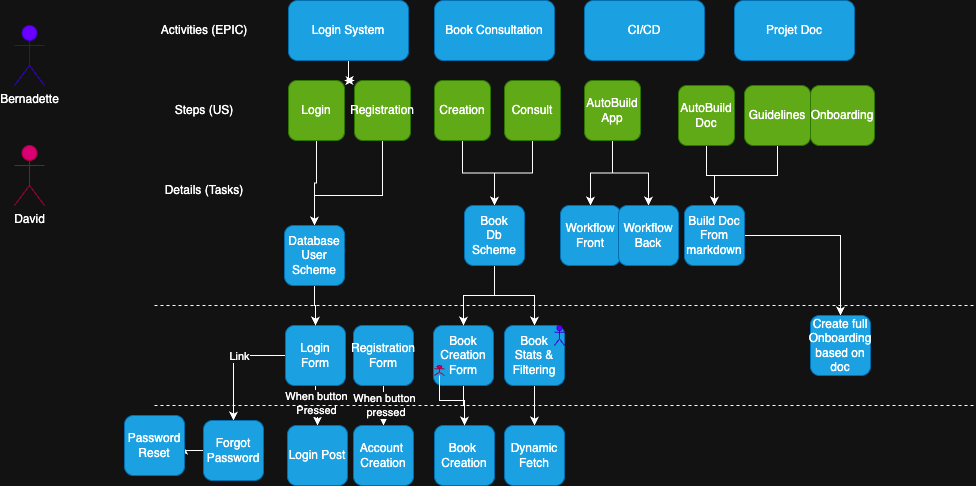

The diagram above was exported from draw.io. Its source (the exported page's mxGraphModel, read from the mxfile embedded in the PNG):
<mxGraphModel dx="1018" dy="781" grid="1" gridSize="10" guides="1" tooltips="1" connect="1" arrows="1" fold="1" page="1" pageScale="1" pageWidth="827" pageHeight="1169" math="0" shadow="0">
  <root>
    <mxCell id="0" />
    <mxCell id="1" parent="0" />
    <mxCell id="7A1IJz30mNRTT6nuTwx3-1" value="Activities (EPIC)" style="text;html=1;align=center;verticalAlign=middle;whiteSpace=wrap;rounded=0;" parent="1" vertex="1">
      <mxGeometry x="160" y="120" width="100" height="30" as="geometry" />
    </mxCell>
    <mxCell id="7A1IJz30mNRTT6nuTwx3-2" value="Steps (US)" style="text;html=1;align=center;verticalAlign=middle;whiteSpace=wrap;rounded=0;" parent="1" vertex="1">
      <mxGeometry x="160" y="200" width="100" height="30" as="geometry" />
    </mxCell>
    <mxCell id="7A1IJz30mNRTT6nuTwx3-3" value="Details (Tasks)" style="text;html=1;align=center;verticalAlign=middle;whiteSpace=wrap;rounded=0;" parent="1" vertex="1">
      <mxGeometry x="160" y="280" width="100" height="30" as="geometry" />
    </mxCell>
    <mxCell id="7A1IJz30mNRTT6nuTwx3-22" style="edgeStyle=orthogonalEdgeStyle;rounded=0;orthogonalLoop=1;jettySize=auto;html=1;entryX=1;entryY=0;entryDx=0;entryDy=0;" parent="1" source="7A1IJz30mNRTT6nuTwx3-4" target="7A1IJz30mNRTT6nuTwx3-8" edge="1">
      <mxGeometry relative="1" as="geometry" />
    </mxCell>
    <mxCell id="7A1IJz30mNRTT6nuTwx3-23" style="edgeStyle=orthogonalEdgeStyle;rounded=0;orthogonalLoop=1;jettySize=auto;html=1;entryX=0;entryY=0;entryDx=0;entryDy=0;" parent="1" source="7A1IJz30mNRTT6nuTwx3-4" target="7A1IJz30mNRTT6nuTwx3-9" edge="1">
      <mxGeometry relative="1" as="geometry" />
    </mxCell>
    <mxCell id="7A1IJz30mNRTT6nuTwx3-4" value="Login System" style="rounded=1;whiteSpace=wrap;html=1;fillColor=#1ba1e2;fontColor=#ffffff;strokeColor=#006EAF;" parent="1" vertex="1">
      <mxGeometry x="294" y="105" width="120" height="60" as="geometry" />
    </mxCell>
    <mxCell id="7A1IJz30mNRTT6nuTwx3-5" value="Book Consultation" style="rounded=1;whiteSpace=wrap;html=1;fillColor=#1ba1e2;fontColor=#ffffff;strokeColor=#006EAF;" parent="1" vertex="1">
      <mxGeometry x="440" y="105" width="120" height="60" as="geometry" />
    </mxCell>
    <mxCell id="7A1IJz30mNRTT6nuTwx3-6" value="CI/CD" style="rounded=1;whiteSpace=wrap;html=1;fillColor=#1ba1e2;fontColor=#ffffff;strokeColor=#006EAF;" parent="1" vertex="1">
      <mxGeometry x="590" y="105" width="120" height="60" as="geometry" />
    </mxCell>
    <mxCell id="7A1IJz30mNRTT6nuTwx3-7" value="Projet Doc" style="rounded=1;whiteSpace=wrap;html=1;fillColor=#1ba1e2;fontColor=#ffffff;strokeColor=#006EAF;" parent="1" vertex="1">
      <mxGeometry x="740" y="105" width="120" height="60" as="geometry" />
    </mxCell>
    <mxCell id="7A1IJz30mNRTT6nuTwx3-37" style="edgeStyle=orthogonalEdgeStyle;rounded=0;orthogonalLoop=1;jettySize=auto;html=1;entryX=0.5;entryY=0;entryDx=0;entryDy=0;" parent="1" source="7A1IJz30mNRTT6nuTwx3-8" target="7A1IJz30mNRTT6nuTwx3-36" edge="1">
      <mxGeometry relative="1" as="geometry" />
    </mxCell>
    <mxCell id="7A1IJz30mNRTT6nuTwx3-8" value="Login" style="rounded=1;whiteSpace=wrap;html=1;fillColor=#60a917;fontColor=#ffffff;strokeColor=#2D7600;" parent="1" vertex="1">
      <mxGeometry x="294" y="185" width="56" height="60" as="geometry" />
    </mxCell>
    <mxCell id="7A1IJz30mNRTT6nuTwx3-38" style="edgeStyle=orthogonalEdgeStyle;rounded=0;orthogonalLoop=1;jettySize=auto;html=1;entryX=0.5;entryY=0;entryDx=0;entryDy=0;" parent="1" source="7A1IJz30mNRTT6nuTwx3-9" target="7A1IJz30mNRTT6nuTwx3-36" edge="1">
      <mxGeometry relative="1" as="geometry">
        <Array as="points">
          <mxPoint x="388" y="300" />
          <mxPoint x="320" y="300" />
        </Array>
      </mxGeometry>
    </mxCell>
    <mxCell id="7A1IJz30mNRTT6nuTwx3-9" value="Registration" style="rounded=1;whiteSpace=wrap;html=1;fillColor=#60a917;fontColor=#ffffff;strokeColor=#2D7600;" parent="1" vertex="1">
      <mxGeometry x="360" y="185" width="56" height="60" as="geometry" />
    </mxCell>
    <mxCell id="7A1IJz30mNRTT6nuTwx3-41" style="edgeStyle=orthogonalEdgeStyle;rounded=0;orthogonalLoop=1;jettySize=auto;html=1;entryX=0.5;entryY=0;entryDx=0;entryDy=0;" parent="1" source="7A1IJz30mNRTT6nuTwx3-10" target="7A1IJz30mNRTT6nuTwx3-40" edge="1">
      <mxGeometry relative="1" as="geometry" />
    </mxCell>
    <mxCell id="7A1IJz30mNRTT6nuTwx3-10" value="Creation" style="rounded=1;whiteSpace=wrap;html=1;fillColor=#60a917;fontColor=#ffffff;strokeColor=#2D7600;" parent="1" vertex="1">
      <mxGeometry x="440" y="185" width="56" height="60" as="geometry" />
    </mxCell>
    <mxCell id="7A1IJz30mNRTT6nuTwx3-42" style="edgeStyle=orthogonalEdgeStyle;rounded=0;orthogonalLoop=1;jettySize=auto;html=1;entryX=0.5;entryY=0;entryDx=0;entryDy=0;" parent="1" source="7A1IJz30mNRTT6nuTwx3-11" target="7A1IJz30mNRTT6nuTwx3-40" edge="1">
      <mxGeometry relative="1" as="geometry" />
    </mxCell>
    <mxCell id="7A1IJz30mNRTT6nuTwx3-11" value="Consult" style="rounded=1;whiteSpace=wrap;html=1;fillColor=#60a917;fontColor=#ffffff;strokeColor=#2D7600;" parent="1" vertex="1">
      <mxGeometry x="510" y="185" width="56" height="60" as="geometry" />
    </mxCell>
    <mxCell id="7A1IJz30mNRTT6nuTwx3-51" style="edgeStyle=orthogonalEdgeStyle;rounded=0;orthogonalLoop=1;jettySize=auto;html=1;entryX=0.5;entryY=0;entryDx=0;entryDy=0;" parent="1" source="7A1IJz30mNRTT6nuTwx3-12" target="7A1IJz30mNRTT6nuTwx3-50" edge="1">
      <mxGeometry relative="1" as="geometry" />
    </mxCell>
    <mxCell id="7A1IJz30mNRTT6nuTwx3-53" style="edgeStyle=orthogonalEdgeStyle;rounded=0;orthogonalLoop=1;jettySize=auto;html=1;" parent="1" source="7A1IJz30mNRTT6nuTwx3-12" target="7A1IJz30mNRTT6nuTwx3-52" edge="1">
      <mxGeometry relative="1" as="geometry" />
    </mxCell>
    <mxCell id="7A1IJz30mNRTT6nuTwx3-12" value="AutoBuild&lt;br&gt;App" style="rounded=1;whiteSpace=wrap;html=1;fillColor=#60a917;fontColor=#ffffff;strokeColor=#2D7600;" parent="1" vertex="1">
      <mxGeometry x="590" y="185" width="56" height="60" as="geometry" />
    </mxCell>
    <mxCell id="7A1IJz30mNRTT6nuTwx3-55" style="edgeStyle=orthogonalEdgeStyle;rounded=0;orthogonalLoop=1;jettySize=auto;html=1;entryX=0.5;entryY=0;entryDx=0;entryDy=0;" parent="1" source="7A1IJz30mNRTT6nuTwx3-13" target="7A1IJz30mNRTT6nuTwx3-54" edge="1">
      <mxGeometry relative="1" as="geometry" />
    </mxCell>
    <mxCell id="7A1IJz30mNRTT6nuTwx3-13" value="AutoBuild&lt;br&gt;Doc" style="rounded=1;whiteSpace=wrap;html=1;fillColor=#60a917;fontColor=#ffffff;strokeColor=#2D7600;" parent="1" vertex="1">
      <mxGeometry x="684" y="190" width="56" height="60" as="geometry" />
    </mxCell>
    <mxCell id="7A1IJz30mNRTT6nuTwx3-56" style="edgeStyle=orthogonalEdgeStyle;rounded=0;orthogonalLoop=1;jettySize=auto;html=1;entryX=0.5;entryY=0;entryDx=0;entryDy=0;" parent="1" source="7A1IJz30mNRTT6nuTwx3-14" target="7A1IJz30mNRTT6nuTwx3-54" edge="1">
      <mxGeometry relative="1" as="geometry" />
    </mxCell>
    <mxCell id="7A1IJz30mNRTT6nuTwx3-14" value="Guidelines" style="rounded=1;whiteSpace=wrap;html=1;fillColor=#60a917;fontColor=#ffffff;strokeColor=#2D7600;" parent="1" vertex="1">
      <mxGeometry x="750" y="190" width="66" height="60" as="geometry" />
    </mxCell>
    <mxCell id="7A1IJz30mNRTT6nuTwx3-15" value="Onboarding" style="rounded=1;whiteSpace=wrap;html=1;fillColor=#60a917;fontColor=#ffffff;strokeColor=#2D7600;" parent="1" vertex="1">
      <mxGeometry x="816" y="190" width="64" height="60" as="geometry" />
    </mxCell>
    <mxCell id="7A1IJz30mNRTT6nuTwx3-26" style="edgeStyle=orthogonalEdgeStyle;rounded=0;orthogonalLoop=1;jettySize=auto;html=1;entryX=0.5;entryY=0;entryDx=0;entryDy=0;" parent="1" source="7A1IJz30mNRTT6nuTwx3-16" target="7A1IJz30mNRTT6nuTwx3-18" edge="1">
      <mxGeometry relative="1" as="geometry" />
    </mxCell>
    <mxCell id="7A1IJz30mNRTT6nuTwx3-27" value="When button&lt;br&gt;Pressed" style="edgeLabel;html=1;align=center;verticalAlign=middle;resizable=0;points=[];" parent="7A1IJz30mNRTT6nuTwx3-26" vertex="1" connectable="0">
      <mxGeometry x="-0.1905" relative="1" as="geometry">
        <mxPoint as="offset" />
      </mxGeometry>
    </mxCell>
    <mxCell id="7A1IJz30mNRTT6nuTwx3-31" style="edgeStyle=orthogonalEdgeStyle;rounded=0;orthogonalLoop=1;jettySize=auto;html=1;entryX=0.5;entryY=0;entryDx=0;entryDy=0;" parent="1" source="7A1IJz30mNRTT6nuTwx3-16" target="7A1IJz30mNRTT6nuTwx3-30" edge="1">
      <mxGeometry relative="1" as="geometry" />
    </mxCell>
    <mxCell id="7A1IJz30mNRTT6nuTwx3-32" value="Link" style="edgeLabel;html=1;align=center;verticalAlign=middle;resizable=0;points=[];" parent="7A1IJz30mNRTT6nuTwx3-31" vertex="1" connectable="0">
      <mxGeometry x="-0.1944" relative="1" as="geometry">
        <mxPoint as="offset" />
      </mxGeometry>
    </mxCell>
    <mxCell id="7A1IJz30mNRTT6nuTwx3-16" value="Login Form" style="rounded=1;whiteSpace=wrap;html=1;fillColor=#1ba1e2;fontColor=#ffffff;strokeColor=#006EAF;" parent="1" vertex="1">
      <mxGeometry x="291" y="430" width="60" height="60" as="geometry" />
    </mxCell>
    <mxCell id="7A1IJz30mNRTT6nuTwx3-28" style="edgeStyle=orthogonalEdgeStyle;rounded=0;orthogonalLoop=1;jettySize=auto;html=1;entryX=0.5;entryY=0;entryDx=0;entryDy=0;" parent="1" source="7A1IJz30mNRTT6nuTwx3-17" target="7A1IJz30mNRTT6nuTwx3-19" edge="1">
      <mxGeometry relative="1" as="geometry" />
    </mxCell>
    <mxCell id="7A1IJz30mNRTT6nuTwx3-29" value="When button&lt;br&gt;&amp;nbsp;pressed" style="edgeLabel;html=1;align=center;verticalAlign=middle;resizable=0;points=[];" parent="7A1IJz30mNRTT6nuTwx3-28" vertex="1" connectable="0">
      <mxGeometry x="-0.05" relative="1" as="geometry">
        <mxPoint as="offset" />
      </mxGeometry>
    </mxCell>
    <mxCell id="7A1IJz30mNRTT6nuTwx3-17" value="Registration&lt;br&gt;Form" style="rounded=1;whiteSpace=wrap;html=1;fillColor=#1ba1e2;fontColor=#ffffff;strokeColor=#006EAF;" parent="1" vertex="1">
      <mxGeometry x="359" y="430" width="60" height="60" as="geometry" />
    </mxCell>
    <mxCell id="7A1IJz30mNRTT6nuTwx3-18" value="Login Post" style="rounded=1;whiteSpace=wrap;html=1;fillColor=#1ba1e2;fontColor=#ffffff;strokeColor=#006EAF;" parent="1" vertex="1">
      <mxGeometry x="293" y="530" width="60" height="60" as="geometry" />
    </mxCell>
    <mxCell id="7A1IJz30mNRTT6nuTwx3-19" value="Account&amp;nbsp;&lt;br&gt;Creation" style="rounded=1;whiteSpace=wrap;html=1;fillColor=#1ba1e2;fontColor=#ffffff;strokeColor=#006EAF;" parent="1" vertex="1">
      <mxGeometry x="359" y="530" width="60" height="60" as="geometry" />
    </mxCell>
    <mxCell id="7A1IJz30mNRTT6nuTwx3-34" style="edgeStyle=orthogonalEdgeStyle;rounded=0;orthogonalLoop=1;jettySize=auto;html=1;" parent="1" source="7A1IJz30mNRTT6nuTwx3-30" target="7A1IJz30mNRTT6nuTwx3-33" edge="1">
      <mxGeometry relative="1" as="geometry" />
    </mxCell>
    <mxCell id="7A1IJz30mNRTT6nuTwx3-30" value="Forgot Password" style="rounded=1;whiteSpace=wrap;html=1;fillColor=#1ba1e2;fontColor=#ffffff;strokeColor=#006EAF;" parent="1" vertex="1">
      <mxGeometry x="209" y="525" width="60" height="60" as="geometry" />
    </mxCell>
    <mxCell id="7A1IJz30mNRTT6nuTwx3-33" value="Password&lt;br&gt;Reset" style="rounded=1;whiteSpace=wrap;html=1;fillColor=#1ba1e2;fontColor=#ffffff;strokeColor=#006EAF;" parent="1" vertex="1">
      <mxGeometry x="130" y="520" width="60" height="60" as="geometry" />
    </mxCell>
    <mxCell id="7A1IJz30mNRTT6nuTwx3-45" style="edgeStyle=orthogonalEdgeStyle;rounded=0;orthogonalLoop=1;jettySize=auto;html=1;entryX=0.5;entryY=0;entryDx=0;entryDy=0;" parent="1" source="7A1IJz30mNRTT6nuTwx3-35" target="7A1IJz30mNRTT6nuTwx3-44" edge="1">
      <mxGeometry relative="1" as="geometry" />
    </mxCell>
    <mxCell id="7A1IJz30mNRTT6nuTwx3-35" value="Book&lt;br&gt;Creation&lt;br&gt;Form" style="rounded=1;whiteSpace=wrap;html=1;fillColor=#1ba1e2;fontColor=#ffffff;strokeColor=#006EAF;" parent="1" vertex="1">
      <mxGeometry x="439" y="430" width="60" height="60" as="geometry" />
    </mxCell>
    <mxCell id="7A1IJz30mNRTT6nuTwx3-39" style="edgeStyle=orthogonalEdgeStyle;rounded=0;orthogonalLoop=1;jettySize=auto;html=1;entryX=0.5;entryY=0;entryDx=0;entryDy=0;" parent="1" source="7A1IJz30mNRTT6nuTwx3-36" target="7A1IJz30mNRTT6nuTwx3-16" edge="1">
      <mxGeometry relative="1" as="geometry" />
    </mxCell>
    <mxCell id="7A1IJz30mNRTT6nuTwx3-36" value="Database&lt;br&gt;User Scheme" style="rounded=1;whiteSpace=wrap;html=1;fillColor=#1ba1e2;fontColor=#ffffff;strokeColor=#006EAF;" parent="1" vertex="1">
      <mxGeometry x="290" y="330" width="60" height="60" as="geometry" />
    </mxCell>
    <mxCell id="7A1IJz30mNRTT6nuTwx3-43" style="edgeStyle=orthogonalEdgeStyle;rounded=0;orthogonalLoop=1;jettySize=auto;html=1;entryX=0.5;entryY=0;entryDx=0;entryDy=0;" parent="1" source="7A1IJz30mNRTT6nuTwx3-40" target="7A1IJz30mNRTT6nuTwx3-35" edge="1">
      <mxGeometry relative="1" as="geometry" />
    </mxCell>
    <mxCell id="7A1IJz30mNRTT6nuTwx3-47" style="edgeStyle=orthogonalEdgeStyle;rounded=0;orthogonalLoop=1;jettySize=auto;html=1;entryX=0.5;entryY=0;entryDx=0;entryDy=0;" parent="1" source="7A1IJz30mNRTT6nuTwx3-40" target="7A1IJz30mNRTT6nuTwx3-46" edge="1">
      <mxGeometry relative="1" as="geometry" />
    </mxCell>
    <mxCell id="7A1IJz30mNRTT6nuTwx3-40" value="Book&lt;br&gt;Db&lt;br&gt;Scheme" style="rounded=1;whiteSpace=wrap;html=1;fillColor=#1ba1e2;fontColor=#ffffff;strokeColor=#006EAF;" parent="1" vertex="1">
      <mxGeometry x="470" y="310" width="60" height="60" as="geometry" />
    </mxCell>
    <mxCell id="7A1IJz30mNRTT6nuTwx3-44" value="Book&amp;nbsp;&lt;br&gt;Creation" style="rounded=1;whiteSpace=wrap;html=1;fillColor=#1ba1e2;fontColor=#ffffff;strokeColor=#006EAF;" parent="1" vertex="1">
      <mxGeometry x="440" y="530" width="60" height="60" as="geometry" />
    </mxCell>
    <mxCell id="7A1IJz30mNRTT6nuTwx3-49" style="edgeStyle=orthogonalEdgeStyle;rounded=0;orthogonalLoop=1;jettySize=auto;html=1;entryX=0.5;entryY=0;entryDx=0;entryDy=0;" parent="1" source="7A1IJz30mNRTT6nuTwx3-46" target="7A1IJz30mNRTT6nuTwx3-48" edge="1">
      <mxGeometry relative="1" as="geometry" />
    </mxCell>
    <mxCell id="7A1IJz30mNRTT6nuTwx3-46" value="Book&lt;br&gt;Stats &amp;amp;&lt;br&gt;Filtering" style="rounded=1;whiteSpace=wrap;html=1;fillColor=#1ba1e2;fontColor=#ffffff;strokeColor=#006EAF;" parent="1" vertex="1">
      <mxGeometry x="510" y="430" width="60" height="60" as="geometry" />
    </mxCell>
    <mxCell id="7A1IJz30mNRTT6nuTwx3-48" value="Dynamic&lt;br&gt;Fetch" style="rounded=1;whiteSpace=wrap;html=1;fillColor=#1ba1e2;fontColor=#ffffff;strokeColor=#006EAF;" parent="1" vertex="1">
      <mxGeometry x="510" y="530" width="60" height="60" as="geometry" />
    </mxCell>
    <mxCell id="7A1IJz30mNRTT6nuTwx3-50" value="Workflow&lt;br&gt;Front" style="rounded=1;whiteSpace=wrap;html=1;fillColor=#1ba1e2;fontColor=#ffffff;strokeColor=#006EAF;" parent="1" vertex="1">
      <mxGeometry x="566" y="310" width="60" height="60" as="geometry" />
    </mxCell>
    <mxCell id="7A1IJz30mNRTT6nuTwx3-52" value="Workflow&lt;br&gt;Back" style="rounded=1;whiteSpace=wrap;html=1;fillColor=#1ba1e2;fontColor=#ffffff;strokeColor=#006EAF;" parent="1" vertex="1">
      <mxGeometry x="624" y="310" width="60" height="60" as="geometry" />
    </mxCell>
    <mxCell id="7A1IJz30mNRTT6nuTwx3-58" style="edgeStyle=orthogonalEdgeStyle;rounded=0;orthogonalLoop=1;jettySize=auto;html=1;entryX=0.5;entryY=0;entryDx=0;entryDy=0;" parent="1" source="7A1IJz30mNRTT6nuTwx3-54" target="7A1IJz30mNRTT6nuTwx3-57" edge="1">
      <mxGeometry relative="1" as="geometry" />
    </mxCell>
    <mxCell id="7A1IJz30mNRTT6nuTwx3-54" value="Build Doc&lt;br&gt;From markdown" style="rounded=1;whiteSpace=wrap;html=1;fillColor=#1ba1e2;fontColor=#ffffff;strokeColor=#006EAF;" parent="1" vertex="1">
      <mxGeometry x="690" y="310" width="60" height="60" as="geometry" />
    </mxCell>
    <mxCell id="7A1IJz30mNRTT6nuTwx3-57" value="Create full&lt;br&gt;Onboarding based on doc" style="rounded=1;whiteSpace=wrap;html=1;fillColor=#1ba1e2;fontColor=#ffffff;strokeColor=#006EAF;" parent="1" vertex="1">
      <mxGeometry x="816" y="420" width="60" height="60" as="geometry" />
    </mxCell>
    <mxCell id="7A1IJz30mNRTT6nuTwx3-59" value="" style="endArrow=none;dashed=1;html=1;rounded=0;" parent="1" edge="1">
      <mxGeometry width="50" height="50" relative="1" as="geometry">
        <mxPoint x="160" y="410" as="sourcePoint" />
        <mxPoint x="980" y="410" as="targetPoint" />
      </mxGeometry>
    </mxCell>
    <mxCell id="7A1IJz30mNRTT6nuTwx3-61" value="" style="endArrow=none;dashed=1;html=1;rounded=0;" parent="1" edge="1">
      <mxGeometry width="50" height="50" relative="1" as="geometry">
        <mxPoint x="160" y="510" as="sourcePoint" />
        <mxPoint x="980" y="510" as="targetPoint" />
      </mxGeometry>
    </mxCell>
    <mxCell id="7A1IJz30mNRTT6nuTwx3-62" value="Bernadette" style="shape=umlActor;verticalLabelPosition=bottom;verticalAlign=top;html=1;outlineConnect=0;fillColor=#6a00ff;fontColor=#ffffff;strokeColor=#3700CC;" parent="1" vertex="1">
      <mxGeometry x="20" y="130" width="30" height="60" as="geometry" />
    </mxCell>
    <mxCell id="7A1IJz30mNRTT6nuTwx3-63" value="David" style="shape=umlActor;verticalLabelPosition=bottom;verticalAlign=top;html=1;outlineConnect=0;fillColor=#d80073;fontColor=#ffffff;strokeColor=#A50040;" parent="1" vertex="1">
      <mxGeometry x="20" y="250" width="30" height="60" as="geometry" />
    </mxCell>
    <mxCell id="7A1IJz30mNRTT6nuTwx3-66" value="" style="edgeStyle=orthogonalEdgeStyle;rounded=0;orthogonalLoop=1;jettySize=auto;html=1;" parent="1" source="7A1IJz30mNRTT6nuTwx3-64" target="7A1IJz30mNRTT6nuTwx3-44" edge="1">
      <mxGeometry relative="1" as="geometry" />
    </mxCell>
    <mxCell id="7A1IJz30mNRTT6nuTwx3-64" value="" style="shape=umlActor;verticalLabelPosition=bottom;verticalAlign=top;html=1;outlineConnect=0;fillColor=#d80073;fontColor=#ffffff;strokeColor=#A50040;" parent="1" vertex="1">
      <mxGeometry x="440" y="470" width="10" height="10" as="geometry" />
    </mxCell>
    <mxCell id="7A1IJz30mNRTT6nuTwx3-65" value="" style="shape=umlActor;verticalLabelPosition=bottom;verticalAlign=top;html=1;outlineConnect=0;fillColor=#6a00ff;fontColor=#ffffff;strokeColor=#3700CC;" parent="1" vertex="1">
      <mxGeometry x="560" y="430" width="10" height="20" as="geometry" />
    </mxCell>
  </root>
</mxGraphModel>